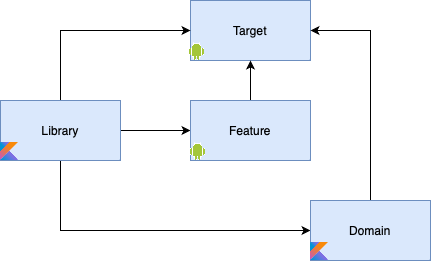

The diagram above was exported from draw.io. Its source (the exported page's mxGraphModel, read from the mxfile embedded in the PNG):
<mxGraphModel dx="591" dy="358" grid="1" gridSize="10" guides="1" tooltips="1" connect="1" arrows="1" fold="1" page="1" pageScale="1" pageWidth="827" pageHeight="1169" math="0" shadow="0">
  <root>
    <mxCell id="0" />
    <mxCell id="1" parent="0" />
    <mxCell id="TYZREBzoiEDtfBMZYVXi-1" value="Target" style="rounded=0;whiteSpace=wrap;html=1;fillColor=#dae8fc;strokeColor=#6c8ebf;" vertex="1" parent="1">
      <mxGeometry x="400" y="80" width="120" height="60" as="geometry" />
    </mxCell>
    <mxCell id="TYZREBzoiEDtfBMZYVXi-7" style="edgeStyle=orthogonalEdgeStyle;rounded=0;orthogonalLoop=1;jettySize=auto;html=1;exitX=1;exitY=0.5;exitDx=0;exitDy=0;entryX=0;entryY=0.5;entryDx=0;entryDy=0;" edge="1" parent="1" source="TYZREBzoiEDtfBMZYVXi-2" target="TYZREBzoiEDtfBMZYVXi-3">
      <mxGeometry relative="1" as="geometry" />
    </mxCell>
    <mxCell id="TYZREBzoiEDtfBMZYVXi-8" style="edgeStyle=orthogonalEdgeStyle;rounded=0;orthogonalLoop=1;jettySize=auto;html=1;exitX=0.5;exitY=0;exitDx=0;exitDy=0;entryX=0;entryY=0.5;entryDx=0;entryDy=0;" edge="1" parent="1" source="TYZREBzoiEDtfBMZYVXi-2" target="TYZREBzoiEDtfBMZYVXi-1">
      <mxGeometry relative="1" as="geometry" />
    </mxCell>
    <mxCell id="TYZREBzoiEDtfBMZYVXi-9" style="edgeStyle=orthogonalEdgeStyle;rounded=0;orthogonalLoop=1;jettySize=auto;html=1;exitX=0.5;exitY=1;exitDx=0;exitDy=0;entryX=0;entryY=0.5;entryDx=0;entryDy=0;" edge="1" parent="1" source="TYZREBzoiEDtfBMZYVXi-2" target="TYZREBzoiEDtfBMZYVXi-4">
      <mxGeometry relative="1" as="geometry" />
    </mxCell>
    <mxCell id="TYZREBzoiEDtfBMZYVXi-2" value="Library" style="rounded=0;whiteSpace=wrap;html=1;fillColor=#dae8fc;strokeColor=#6c8ebf;" vertex="1" parent="1">
      <mxGeometry x="210" y="180" width="120" height="60" as="geometry" />
    </mxCell>
    <mxCell id="TYZREBzoiEDtfBMZYVXi-5" style="edgeStyle=orthogonalEdgeStyle;rounded=0;orthogonalLoop=1;jettySize=auto;html=1;exitX=0.5;exitY=0;exitDx=0;exitDy=0;entryX=0.5;entryY=1;entryDx=0;entryDy=0;" edge="1" parent="1" source="TYZREBzoiEDtfBMZYVXi-3" target="TYZREBzoiEDtfBMZYVXi-1">
      <mxGeometry relative="1" as="geometry" />
    </mxCell>
    <mxCell id="TYZREBzoiEDtfBMZYVXi-3" value="Feature" style="rounded=0;whiteSpace=wrap;html=1;fillColor=#dae8fc;strokeColor=#6c8ebf;" vertex="1" parent="1">
      <mxGeometry x="400" y="180" width="120" height="60" as="geometry" />
    </mxCell>
    <mxCell id="TYZREBzoiEDtfBMZYVXi-6" style="edgeStyle=orthogonalEdgeStyle;rounded=0;orthogonalLoop=1;jettySize=auto;html=1;exitX=0.5;exitY=0;exitDx=0;exitDy=0;entryX=1;entryY=0.5;entryDx=0;entryDy=0;" edge="1" parent="1" source="TYZREBzoiEDtfBMZYVXi-4" target="TYZREBzoiEDtfBMZYVXi-1">
      <mxGeometry relative="1" as="geometry" />
    </mxCell>
    <mxCell id="TYZREBzoiEDtfBMZYVXi-4" value="Domain" style="rounded=0;whiteSpace=wrap;html=1;fillColor=#dae8fc;strokeColor=#6c8ebf;" vertex="1" parent="1">
      <mxGeometry x="520" y="280" width="120" height="60" as="geometry" />
    </mxCell>
    <mxCell id="TYZREBzoiEDtfBMZYVXi-10" value="" style="shape=image;verticalLabelPosition=bottom;labelBackgroundColor=default;verticalAlign=top;aspect=fixed;imageAspect=0;image=https://upload.wikimedia.org/wikipedia/commons/thumb/0/06/Kotlin_Icon.svg/2048px-Kotlin_Icon.svg.png;" vertex="1" parent="1">
      <mxGeometry x="210" y="222" width="18" height="18" as="geometry" />
    </mxCell>
    <mxCell id="TYZREBzoiEDtfBMZYVXi-11" value="" style="shape=image;verticalLabelPosition=bottom;labelBackgroundColor=default;verticalAlign=top;aspect=fixed;imageAspect=0;image=https://upload.wikimedia.org/wikipedia/commons/thumb/0/06/Kotlin_Icon.svg/2048px-Kotlin_Icon.svg.png;" vertex="1" parent="1">
      <mxGeometry x="520" y="322" width="18" height="18" as="geometry" />
    </mxCell>
    <mxCell id="TYZREBzoiEDtfBMZYVXi-12" value="" style="shape=image;verticalLabelPosition=bottom;labelBackgroundColor=default;verticalAlign=top;aspect=fixed;imageAspect=0;image=https://upload.wikimedia.org/wikipedia/commons/thumb/d/d7/Android_robot.svg/1745px-Android_robot.svg.png;" vertex="1" parent="1">
      <mxGeometry x="400" y="222.39000000000001" width="15" height="17.61" as="geometry" />
    </mxCell>
    <mxCell id="TYZREBzoiEDtfBMZYVXi-13" value="" style="shape=image;verticalLabelPosition=bottom;labelBackgroundColor=default;verticalAlign=top;aspect=fixed;imageAspect=0;image=https://upload.wikimedia.org/wikipedia/commons/thumb/d/d7/Android_robot.svg/1745px-Android_robot.svg.png;" vertex="1" parent="1">
      <mxGeometry x="399" y="122.39000000000001" width="15" height="17.61" as="geometry" />
    </mxCell>
  </root>
</mxGraphModel>